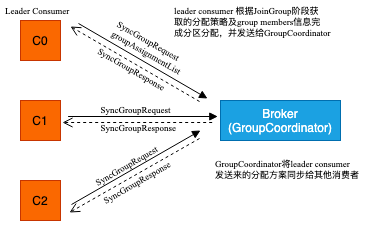

The diagram above was exported from draw.io. Its source (the exported page's mxGraphModel, read from the mxfile embedded in the PNG):
<mxGraphModel dx="570" dy="330" grid="1" gridSize="10" guides="1" tooltips="1" connect="1" arrows="1" fold="1" page="1" pageScale="1" pageWidth="1169" pageHeight="1654" math="0" shadow="0">
  <root>
    <mxCell id="0" />
    <mxCell id="1" parent="0" />
    <mxCell id="5TBwgkwO0cGFMxqLwJg3-1" value="C0" style="whiteSpace=wrap;html=1;aspect=fixed;fillColor=#fa6800;fontColor=#000000;strokeColor=#C73500;" vertex="1" parent="1">
      <mxGeometry x="90" y="140" width="40" height="40" as="geometry" />
    </mxCell>
    <mxCell id="5TBwgkwO0cGFMxqLwJg3-2" value="C1" style="whiteSpace=wrap;html=1;aspect=fixed;fillColor=#fa6800;fontColor=#000000;strokeColor=#C73500;" vertex="1" parent="1">
      <mxGeometry x="90" y="220" width="40" height="40" as="geometry" />
    </mxCell>
    <mxCell id="5TBwgkwO0cGFMxqLwJg3-3" value="C2" style="whiteSpace=wrap;html=1;aspect=fixed;fillColor=#fa6800;fontColor=#000000;strokeColor=#C73500;" vertex="1" parent="1">
      <mxGeometry x="90" y="300" width="40" height="40" as="geometry" />
    </mxCell>
    <mxCell id="5TBwgkwO0cGFMxqLwJg3-4" value="Broker&lt;br&gt;(GroupCoordinator)" style="rounded=0;whiteSpace=wrap;html=1;fillColor=#1ba1e2;fontColor=#ffffff;strokeColor=#006EAF;" vertex="1" parent="1">
      <mxGeometry x="290" y="220" width="120" height="40" as="geometry" />
    </mxCell>
    <mxCell id="5TBwgkwO0cGFMxqLwJg3-5" value="" style="group" vertex="1" connectable="0" parent="1">
      <mxGeometry x="132" y="219" width="170.00141732283464" height="48" as="geometry" />
    </mxCell>
    <mxCell id="5TBwgkwO0cGFMxqLwJg3-6" value="" style="group" vertex="1" connectable="0" parent="5TBwgkwO0cGFMxqLwJg3-5">
      <mxGeometry y="17" width="155.27559055118112" height="6" as="geometry" />
    </mxCell>
    <mxCell id="5TBwgkwO0cGFMxqLwJg3-7" value="" style="html=1;verticalAlign=bottom;endArrow=block;rounded=0;fontFamily=Georgia;fontSize=1;" edge="1" parent="5TBwgkwO0cGFMxqLwJg3-6">
      <mxGeometry width="80" relative="1" as="geometry">
        <mxPoint x="5.612370742813776" as="sourcePoint" />
        <mxPoint x="155.27559055118112" as="targetPoint" />
      </mxGeometry>
    </mxCell>
    <mxCell id="5TBwgkwO0cGFMxqLwJg3-8" value="" style="html=1;verticalAlign=bottom;endArrow=open;dashed=1;endSize=8;rounded=0;fontFamily=Georgia;fontSize=1;" edge="1" parent="5TBwgkwO0cGFMxqLwJg3-6">
      <mxGeometry x="-0.05" y="-7" relative="1" as="geometry">
        <mxPoint x="149.66321980836736" y="6" as="sourcePoint" />
        <mxPoint y="6" as="targetPoint" />
        <mxPoint as="offset" />
      </mxGeometry>
    </mxCell>
    <mxCell id="5TBwgkwO0cGFMxqLwJg3-9" value="SyncGroupRequest" style="text;strokeColor=none;fillColor=none;spacingLeft=4;spacingRight=4;overflow=hidden;rotatable=0;points=[[0,0.5],[1,0.5]];portConstraint=eastwest;fontSize=9;rounded=0;glass=0;sketch=0;fontFamily=Times New Roman;opacity=90;spacing=1;" vertex="1" parent="5TBwgkwO0cGFMxqLwJg3-5">
      <mxGeometry x="33.464566929133866" width="136.53543307086613" height="30" as="geometry" />
    </mxCell>
    <mxCell id="5TBwgkwO0cGFMxqLwJg3-27" value="SyncGroupResponse" style="text;strokeColor=none;fillColor=none;spacingLeft=4;spacingRight=4;overflow=hidden;rotatable=0;points=[[0,0.5],[1,0.5]];portConstraint=eastwest;fontSize=9;rounded=0;glass=0;sketch=0;fontFamily=Times New Roman;opacity=90;spacing=1;" vertex="1" parent="5TBwgkwO0cGFMxqLwJg3-5">
      <mxGeometry x="33.46598425196851" y="18" width="136.53543307086613" height="30" as="geometry" />
    </mxCell>
    <mxCell id="5TBwgkwO0cGFMxqLwJg3-11" value="" style="group;rotation=-30;" vertex="1" connectable="0" parent="1">
      <mxGeometry x="128" y="267" width="177.53543307086613" height="48" as="geometry" />
    </mxCell>
    <mxCell id="5TBwgkwO0cGFMxqLwJg3-12" value="" style="group;rotation=-30;" vertex="1" connectable="0" parent="5TBwgkwO0cGFMxqLwJg3-11">
      <mxGeometry x="-1" y="21" width="155.27559055118112" height="6" as="geometry" />
    </mxCell>
    <mxCell id="5TBwgkwO0cGFMxqLwJg3-13" value="" style="html=1;verticalAlign=bottom;endArrow=block;rounded=0;fontFamily=Georgia;fontSize=1;" edge="1" parent="5TBwgkwO0cGFMxqLwJg3-12">
      <mxGeometry width="80" relative="1" as="geometry">
        <mxPoint x="14" y="36" as="sourcePoint" />
        <mxPoint x="143" y="-38" as="targetPoint" />
      </mxGeometry>
    </mxCell>
    <mxCell id="5TBwgkwO0cGFMxqLwJg3-14" value="" style="html=1;verticalAlign=bottom;endArrow=open;dashed=1;endSize=8;rounded=0;fontFamily=Georgia;fontSize=1;" edge="1" parent="5TBwgkwO0cGFMxqLwJg3-12">
      <mxGeometry x="-0.05" y="-7" relative="1" as="geometry">
        <mxPoint x="142" y="-30" as="sourcePoint" />
        <mxPoint x="12" y="44" as="targetPoint" />
        <mxPoint as="offset" />
      </mxGeometry>
    </mxCell>
    <mxCell id="5TBwgkwO0cGFMxqLwJg3-15" value="SyncGroupRequest" style="text;strokeColor=none;fillColor=none;spacingLeft=4;spacingRight=4;overflow=hidden;rotatable=0;points=[[0,0.5],[1,0.5]];portConstraint=eastwest;fontSize=9;rounded=0;glass=0;sketch=0;fontFamily=Times New Roman;opacity=90;spacing=1;rotation=-30;" vertex="1" parent="5TBwgkwO0cGFMxqLwJg3-11">
      <mxGeometry x="27" y="-7" width="136.53543307086613" height="30" as="geometry" />
    </mxCell>
    <mxCell id="5TBwgkwO0cGFMxqLwJg3-28" value="SyncGroupResponse" style="text;strokeColor=none;fillColor=none;spacingLeft=4;spacingRight=4;overflow=hidden;rotatable=0;points=[[0,0.5],[1,0.5]];portConstraint=eastwest;fontSize=9;rounded=0;glass=0;sketch=0;fontFamily=Times New Roman;opacity=90;spacing=1;rotation=-30;" vertex="1" parent="5TBwgkwO0cGFMxqLwJg3-11">
      <mxGeometry x="35" y="11" width="136.53543307086613" height="30" as="geometry" />
    </mxCell>
    <mxCell id="5TBwgkwO0cGFMxqLwJg3-17" value="" style="group;rotation=30;" vertex="1" connectable="0" parent="1">
      <mxGeometry x="128" y="165" width="170" height="50" as="geometry" />
    </mxCell>
    <mxCell id="5TBwgkwO0cGFMxqLwJg3-18" value="" style="group;rotation=30;" vertex="1" connectable="0" parent="5TBwgkwO0cGFMxqLwJg3-17">
      <mxGeometry x="3" y="14" width="155.27559055118112" height="6" as="geometry" />
    </mxCell>
    <mxCell id="5TBwgkwO0cGFMxqLwJg3-19" value="" style="html=1;verticalAlign=bottom;endArrow=block;rounded=0;fontFamily=Georgia;fontSize=1;" edge="1" parent="5TBwgkwO0cGFMxqLwJg3-18">
      <mxGeometry width="80" relative="1" as="geometry">
        <mxPoint x="17" y="-36" as="sourcePoint" />
        <mxPoint x="146" y="39" as="targetPoint" />
      </mxGeometry>
    </mxCell>
    <mxCell id="5TBwgkwO0cGFMxqLwJg3-20" value="" style="html=1;verticalAlign=bottom;endArrow=open;dashed=1;endSize=8;rounded=0;fontFamily=Georgia;fontSize=1;" edge="1" parent="5TBwgkwO0cGFMxqLwJg3-18">
      <mxGeometry x="-0.05" y="-7" relative="1" as="geometry">
        <mxPoint x="138" y="42" as="sourcePoint" />
        <mxPoint x="9" y="-33" as="targetPoint" />
        <mxPoint as="offset" />
      </mxGeometry>
    </mxCell>
    <mxCell id="5TBwgkwO0cGFMxqLwJg3-21" value="SyncGroupRequest &#10;groupAssignmentList" style="text;strokeColor=none;fillColor=none;spacingLeft=4;spacingRight=4;overflow=hidden;rotatable=0;points=[[0,0.5],[1,0.5]];portConstraint=eastwest;fontSize=9;rounded=0;glass=0;sketch=0;fontFamily=Times New Roman;opacity=90;spacing=1;rotation=30;" vertex="1" parent="5TBwgkwO0cGFMxqLwJg3-17">
      <mxGeometry x="44" y="-1" width="136.53543307086613" height="30" as="geometry" />
    </mxCell>
    <mxCell id="5TBwgkwO0cGFMxqLwJg3-26" value="SyncGroupResponse" style="text;strokeColor=none;fillColor=none;spacingLeft=4;spacingRight=4;overflow=hidden;rotatable=0;points=[[0,0.5],[1,0.5]];portConstraint=eastwest;fontSize=9;rounded=0;glass=0;sketch=0;fontFamily=Times New Roman;opacity=90;spacing=1;rotation=30;" vertex="1" parent="5TBwgkwO0cGFMxqLwJg3-17">
      <mxGeometry x="24.74000000000001" y="26" width="136.53543307086613" height="30" as="geometry" />
    </mxCell>
    <mxCell id="5TBwgkwO0cGFMxqLwJg3-23" value="GroupCoordinator将leader consumer&#10;发送来的分配方案同步给其他消费者" style="text;strokeColor=none;fillColor=none;spacingLeft=4;spacingRight=4;overflow=hidden;rotatable=0;points=[[0,0.5],[1,0.5]];portConstraint=eastwest;fontSize=9;rounded=0;glass=0;sketch=0;fontFamily=Times New Roman;opacity=90;spacing=1;" vertex="1" parent="1">
      <mxGeometry x="280" y="272.5" width="159" height="37" as="geometry" />
    </mxCell>
    <mxCell id="5TBwgkwO0cGFMxqLwJg3-24" value="Leader Consumer" style="text;strokeColor=none;fillColor=none;spacingLeft=4;spacingRight=4;overflow=hidden;rotatable=0;points=[[0,0.5],[1,0.5]];portConstraint=eastwest;fontSize=9;rounded=0;glass=0;sketch=0;fontFamily=Times New Roman;opacity=90;spacing=1;" vertex="1" parent="1">
      <mxGeometry x="70" y="120" width="159" height="37" as="geometry" />
    </mxCell>
    <mxCell id="5TBwgkwO0cGFMxqLwJg3-25" value="leader consumer 根据JoinGroup阶段获&#10;取的分配策略及group members信息完&#10;成分区分配，并发送给GroupCoordinator" style="text;strokeColor=none;fillColor=none;spacingLeft=4;spacingRight=4;overflow=hidden;rotatable=0;points=[[0,0.5],[1,0.5]];portConstraint=eastwest;fontSize=9;rounded=0;glass=0;sketch=0;fontFamily=Times New Roman;opacity=90;spacing=1;" vertex="1" parent="1">
      <mxGeometry x="239" y="120" width="200" height="37" as="geometry" />
    </mxCell>
  </root>
</mxGraphModel>